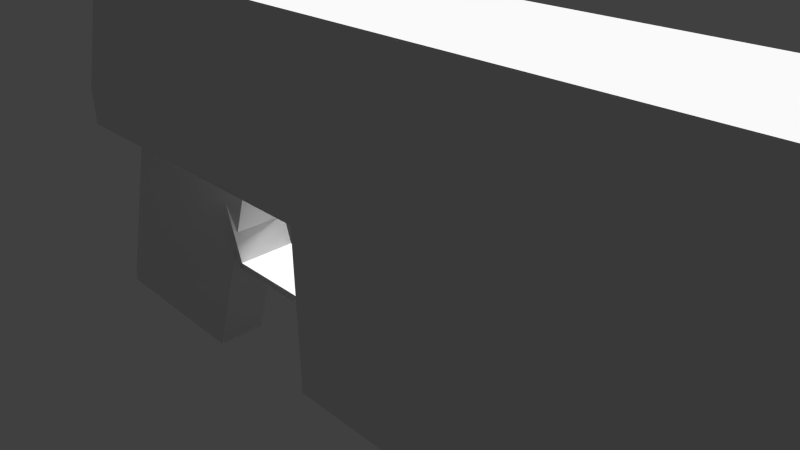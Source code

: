# Source: pistola.blend  (saved by Blender 2.68.0; exported with 4.5.12 LTS)
import bpy
from mathutils import Matrix  # noqa: F401  (used for matrix-valued properties, if any)

bpy.ops.wm.read_factory_settings(use_empty=True)
scene = bpy.context.scene
scene.name = 'Scene'

# ---- collections
col_collection_1 = bpy.data.collections.new('Collection 1'); scene.collection.children.link(col_collection_1)

# ---- materials (node trees are filled in below, after node groups)
mat_material_003 = bpy.data.materials.new('Material.003')
mat_material_003.alpha_threshold = 0.0
mat_material_003.use_transparent_shadow = False
mat_material_003.roughness = 0.5
mat_material_003.line_color = (0.0, 0.0, 0.0, 1.0)
mat_material = bpy.data.materials.new('Material')
mat_material.alpha_threshold = 0.0
mat_material.use_transparent_shadow = False
mat_material.roughness = 0.5
mat_material.line_color = (0.0, 0.0, 0.0, 1.0)
mat_material_004 = bpy.data.materials.new('Material.004')
mat_material_004.alpha_threshold = 0.0
mat_material_004.use_transparent_shadow = False
mat_material_004.roughness = 0.5
mat_material_004.line_color = (0.0, 0.0, 0.0, 1.0)
mat_material_002 = bpy.data.materials.new('Material.002')
mat_material_002.alpha_threshold = 0.0
mat_material_002.use_transparent_shadow = False
mat_material_002.roughness = 0.5
mat_material_002.line_color = (0.0, 0.0, 0.0, 1.0)
mat_material_001 = bpy.data.materials.new('Material.001')
mat_material_001.alpha_threshold = 0.0
mat_material_001.use_transparent_shadow = False
mat_material_001.roughness = 0.5
mat_material_001.line_color = (0.0, 0.0, 0.0, 1.0)

# ---- material node trees

# ---- world
world_world = bpy.data.worlds.new('World'); scene.world = world_world
world_world.color = (0.05088, 0.05088, 0.05088)
world_world.use_sun_shadow = False
world_world.sun_shadow_jitter_overblur = 0.0
world_world.cycles.sampling_method = 'MANUAL'
world_world.cycles.sample_map_resolution = 256

# ---- cameras
cam_camera = bpy.data.cameras.new('Camera')
cam_camera.clip_end = 100.0
cam_camera.lens = 35.0
cam_camera.sensor_width = 32.0
cam_camera.sensor_height = 18.0
cam_camera.ortho_scale = 7.314
cam_camera.dof.focus_distance = 0.0
cam_camera.dof.aperture_fstop = 128.0

# ---- lights
light_lamp = bpy.data.lights.new('Lamp', 'SUN')
light_lamp.transmission_factor = 0.0
light_lamp.cutoff_distance = 30.0
light_lamp.angle = 0.1993
light_lamp.energy = 8.04
light_lamp.shadow_buffer_clip_start = 1.001
light_lamp.shadow_soft_size = 0.1
light_lamp.shadow_cascade_max_distance = 1000.0
light_lamp.cycles.use_multiple_importance_sampling = False

# ---- meshes
me_cylinder_001 = bpy.data.meshes.new('Cylinder.001')
me_cylinder_001.from_pydata([(0.866, 0.5, -1.0), (0.866, 0.5, 1.0), (0.866, -0.5, -1.0), (0.866, -0.5, 1.0), (-8.742e-08, -1.0, -1.0), (-8.742e-08, -1.0, 1.0), (-0.866, -0.5, -1.0), (-0.866, -0.5, 1.0), (-0.866, 0.5, -1.0), (-0.866, 0.5, 1.0), (0.01823, -0.8974, -1.0), (0.01823, -0.8974, 1.0), (-0.8478, -0.3974, -1.0), (-0.8478, -0.3974, 1.0), (0.8514, -0.4175, -1.0), (0.8514, -0.4175, 1.0), (-0.01465, -0.9175, -1.0), (-0.01465, -0.9175, 1.0), (-0.8196, -0.5, -1.0), (-0.8196, -0.5, 1.0), (-0.8196, 0.5, -1.0), (-0.8196, 0.5, 1.0)], [], [(0, 1, 3, 2), (5, 4, 16, 17), (4, 5, 11, 10), (8, 6, 18, 20), (10, 11, 13, 12), (6, 4, 10, 12), (5, 7, 13, 11), (7, 6, 12, 13), (14, 15, 17, 16), (2, 3, 15, 14), (4, 2, 14, 16), (3, 5, 17, 15), (18, 19, 21, 20), (7, 9, 21, 19), (9, 8, 20, 21), (6, 7, 19, 18)])
_uv = me_cylinder_001.uv_layers.new(name='UVMap')
_uv.uv.foreach_set('vector', [0.6414, 0.6181, 0.5376, 0.6181, 0.5376, 0.5143, 0.6414, 0.5143, 0.6414, 0.6181, 0.5376, 0.6181, 0.5376, 0.5143, 0.6414, 0.5143, 0.6414, 0.6181, 0.5376, 0.6181, 0.5376, 0.5143, 0.6414, 0.5143, 0.6414, 0.6181, 0.5376, 0.6181, 0.5376, 0.5143, 0.6414, 0.5143, 0.6414, 0.6181, 0.5376, 0.6181, 0.5376, 0.5143, 0.6414, 0.5143, 0.6414, 0.6181, 0.5376, 0.6181, 0.5376, 0.5143, 0.6414, 0.5143, 0.6414, 0.6181, 0.5376, 0.6181, 0.5376, 0.5143, 0.6414, 0.5143, 0.6414, 0.6181, 0.5376, 0.6181, 0.5376, 0.5143, 0.6414, 0.5143, 0.6414, 0.6181, 0.5376, 0.6181, 0.5376, 0.5143, 0.6414, 0.5143, 0.6414, 0.6181, 0.5376, 0.6181, 0.5376, 0.5143, 0.6414, 0.5143, 0.6414, 0.6181, 0.5376, 0.6181, 0.5376, 0.5143, 0.6414, 0.5143, 0.6414, 0.6181, 0.5376, 0.6181, 0.5376, 0.5143, 0.6414, 0.5143, 0.5383, 0.6181, 0.5383, 0.5141, 0.6421, 0.5142, 0.6414, 0.6178, 0.6414, 0.6181, 0.5376, 0.6181, 0.5376, 0.5143, 0.6414, 0.5143, 0.6414, 0.6181, 0.5376, 0.6181, 0.5376, 0.5143, 0.6414, 0.5143, 0.6414, 0.6181, 0.5376, 0.6181, 0.5376, 0.5143, 0.6414, 0.5143])
me_cylinder_001.materials.append(mat_material_003)
me_cylinder_001.use_remesh_preserve_volume = False
me_cylinder_001.use_remesh_preserve_attributes = False
me_cylinder_001.use_mirror_vertex_groups = False
me_cylinder_001.update()
me_cylinder = bpy.data.meshes.new('Cylinder')
me_cylinder.from_pydata([(0.0, 1.0, -1.0), (0.0, 1.0, 1.0), (0.866, 0.5, -1.0), (0.866, 0.5, 1.0), (0.866, -0.5, -1.0), (0.866, -0.5, 1.0), (-8.742e-08, -1.0, -1.0), (-8.742e-08, -1.0, 1.0), (-0.866, -0.5, -1.0), (-0.866, -0.5, 1.0), (-0.866, 0.5, -1.0), (-0.866, 0.5, 1.0)], [], [(0, 1, 3, 2), (2, 3, 5, 4), (4, 5, 7, 6), (6, 7, 9, 8), (3, 1, 11, 9, 7, 5), (10, 11, 1, 0), (8, 9, 11, 10), (0, 2, 4, 6, 8, 10)])
_uv = me_cylinder.uv_layers.new(name='UVMap')
_uv.uv.foreach_set('vector', [0.2836, 0.3596, 0.2835, 0.3363, 0.2951, 0.3362, 0.2952, 0.3595, 0.2459, 0.3829, 0.2458, 0.3597, 0.2516, 0.3596, 0.2517, 0.3829, 0.2517, 0.3829, 0.2516, 0.3596, 0.2632, 0.3596, 0.2633, 0.3829, 0.2632, 0.3362, 0.2633, 0.3595, 0.2575, 0.3596, 0.2574, 0.3363, 0.296, 0.5278, 0.3213, 0.5462, 0.3213, 0.5831, 0.296, 0.6015, 0.2707, 0.5831, 0.2707, 0.5463, 0.2458, 0.3363, 0.2459, 0.3596, 0.24, 0.3596, 0.24, 0.3363, 0.2574, 0.3363, 0.2575, 0.3596, 0.2459, 0.3596, 0.2458, 0.3363, 0.2633, 0.3421, 0.2734, 0.3362, 0.2835, 0.3421, 0.2835, 0.3537, 0.2734, 0.3595, 0.2633, 0.3537])
me_cylinder.materials.append(mat_material)
me_cylinder.use_remesh_preserve_volume = False
me_cylinder.use_remesh_preserve_attributes = False
me_cylinder.use_mirror_vertex_groups = False
me_cylinder.update()
me_cube_003 = bpy.data.meshes.new('Cube.003')
me_cube_003.from_pydata([(-1.0, -1.0, -1.0), (-1.0, 1.0, -1.0), (1.0, 0.4606, -1.0), (1.0, -0.4606, -1.0), (-1.0, -1.0, 1.0), (-1.0, 1.0, 1.0), (1.0, 0.4606, 1.0), (1.0, -0.4606, 1.0), (-1.004, -1.007, -1.001), (-0.9964, 1.001, -0.9993), (1.0, 0.4606, -1.0), (1.0, -0.4606, -1.0)], [], [(4, 5, 1, 0), (5, 6, 2, 1), (6, 7, 3, 2), (7, 4, 0, 3), (2, 3, 11, 10), (7, 6, 5, 4), (8, 9, 10, 11), (0, 1, 9, 8), (1, 2, 10, 9), (3, 0, 8, 11)])
_uv = me_cube_003.uv_layers.new(name='UVMap')
_uv.uv.foreach_set('vector', [0.06387, 0.5873, 0.114, 0.5821, 0.1168, 0.2782, 0.06237, 0.2788, 0.2327, 0.5882, 0.3753, 0.6127, 0.3096, 0.1025, 0.1401, 0.1011, 0.1098, 0.5933, 0.06578, 0.5924, 0.06222, 0.382, 0.1177, 0.3886, 0.3763, 0.6109, 0.2342, 0.5916, 0.141, 0.1041, 0.3091, 0.09968, 0.0, 0.0, 0.0, 0.0, 0.0, 0.0, 0.0, 0.0, 0.3333, 0.6677, 0.6656, 0.6667, 0.6667, 0.999, 0.3344, 1.0, 0.4324, 0.3799, 0.3718, 0.381, 0.367, 0.1096, 0.4339, 0.1124, 0.0, 0.0, 0.0, 0.0, 0.0, 0.0, 0.0, 0.0, 0.0, 0.0, 0.0, 0.0, 0.0, 0.0, 0.0, 0.0, 0.0, 0.0, 0.0, 0.0, 0.0, 0.0, 0.0, 0.0])
me_cube_003.materials.append(mat_material_004)
me_cube_003.use_remesh_preserve_volume = False
me_cube_003.use_remesh_preserve_attributes = False
me_cube_003.use_mirror_vertex_groups = False
me_cube_003.update()
me_cube_002 = bpy.data.meshes.new('Cube.002')
me_cube_002.from_pydata([(-1.0, -1.0, -1.0), (-1.0, 1.0, -1.0), (1.0, 1.0, -1.0), (1.0, -1.0, -1.0), (-1.0, -1.0, 1.0), (-1.0, 1.0, 1.0), (1.0, 1.0, 1.0), (1.0, -1.0, 1.0), (-0.1385, -1.0, -1.0), (-0.1385, 1.0, -1.0), (1.0, 1.0, -10.24), (1.0, -1.0, -10.24), (-0.1385, -1.0, -10.24), (-0.1385, 1.0, -10.24)], [], [(4, 5, 1, 0), (5, 6, 2, 9, 1), (6, 7, 3, 2), (7, 4, 0, 8, 3), (0, 1, 9, 8), (7, 6, 5, 4), (2, 3, 11, 10), (12, 13, 10, 11), (9, 2, 10, 13), (8, 9, 13, 12), (3, 8, 12, 11)])
_uv = me_cube_002.uv_layers.new(name='UVMap')
_uv.uv.foreach_set('vector', [0.219, 0.3357, 0.3247, 0.3355, 0.325, 0.3918, 0.2193, 0.392, 0.1528, 0.3885, 0.3512, 0.3884, 0.3506, 0.3336, 0.2377, 0.3337, 0.1522, 0.3338, 0.7825, 0.8625, 0.7175, 0.8627, 0.7173, 0.7977, 0.7823, 0.7975, 0.1522, 0.3485, 0.3764, 0.3477, 0.3762, 0.38, 0.2837, 0.3801, 0.1517, 0.3813, 0.8871, 0.597, 0.8865, 0.7954, 0.801, 0.7951, 0.8016, 0.5967, 0.801, 0.1996, 0.9994, 0.199, 1.0, 0.3974, 0.8016, 0.398, 0.9557, 0.5467, 0.9979, 0.5409, 0.9993, 0.6279, 0.9538, 0.628, 0.9978, 0.7353, 0.9557, 0.7346, 0.9559, 0.4509, 0.998, 0.4497, 0.7037, 0.6307, 0.3128, 0.6329, 0.3137, 0.4932, 0.7047, 0.4909, 0.9555, 0.671, 0.9974, 0.6687, 0.997, 0.7357, 0.9539, 0.7437, 0.3134, 0.6302, 0.6014, 0.6303, 0.6004, 0.4957, 0.3125, 0.4955])
me_cube_002.materials.append(mat_material_002)
me_cube_002.use_remesh_preserve_volume = False
me_cube_002.use_remesh_preserve_attributes = False
me_cube_002.use_mirror_vertex_groups = False
me_cube_002.update()
me_cube_001 = bpy.data.meshes.new('Cube.001')
me_cube_001.from_pydata([(-1.0, -1.0, -1.0), (-1.0, 1.0, -1.0), (1.0, 1.0, -1.0), (1.0, -1.0, -1.0), (-0.856, -1.0, 1.0), (-0.8551, 1.0, 1.0), (1.0, 1.0, 1.0), (1.0, -1.0, 1.0), (-0.856, -1.0, 1.0), (-0.8549, 1.0, 1.0)], [], [(4, 5, 1, 0), (6, 7, 3, 2), (7, 8, 0, 3), (0, 1, 2, 3), (7, 6, 9, 8), (9, 6, 2, 1)])
_uv = me_cube_001.uv_layers.new(name='UVMap')
_uv.uv.foreach_set('vector', [0.09197, 0.8578, 0.2096, 0.8578, 0.2096, 0.9755, 0.09197, 0.9755, 0.7099, 0.7519, 0.8026, 0.7499, 0.7996, 0.8933, 0.7069, 0.8954, 0.5393, 0.9849, 0.003677, 0.9856, 0.003598, 0.8437, 0.5392, 0.843, 0.0, 0.0, 1.0, 0.0, 1.0, 1.0, 0.0, 1.0, 0.1028, 0.864, 0.5353, 0.864, 0.5353, 0.9814, 0.1028, 0.9814, 0.006349, 0.8405, 0.5143, 0.8405, 0.5159, 0.9857, 0.007937, 0.9857])
me_cube_001.materials.append(mat_material_001)
me_cube_001.use_remesh_preserve_volume = False
me_cube_001.use_remesh_preserve_attributes = False
me_cube_001.use_mirror_vertex_groups = False
me_cube_001.update()

# ---- objects
ob_cylinder_001 = bpy.data.objects.new('Cylinder.001', me_cylinder_001)
ob_cylinder = bpy.data.objects.new('Cylinder', me_cylinder)
ob_cube_002 = bpy.data.objects.new('Cube.002', me_cube_003)
ob_cube_001 = bpy.data.objects.new('Cube.001', me_cube_002)
ob_cube = bpy.data.objects.new('Cube', me_cube_001)
ob_lamp = bpy.data.objects.new('Lamp', light_lamp)
ob_camera = bpy.data.objects.new('Camera', cam_camera)

# ---- transforms, parenting, visibility, modifiers, constraints
ob_cylinder_001.location = (-0.8006, -0.2476, 0.1486)
ob_cylinder_001.rotation_euler = (1.571, -0.3074, -4.265e-08)
ob_cylinder_001.scale = (1.803, 1.0, 0.4356)
ob_cylinder_001.lineart.crease_threshold = 0.0
ob_cylinder.location = (5.328, -0.2252, 2.374)
ob_cylinder.rotation_euler = (0.0, 1.571, 0.0)
ob_cylinder.scale = (0.7273, 0.7273, 1.349)
ob_cylinder.lineart.crease_threshold = 0.0
ob_cube_002.location = (-3.331, -0.2476, -0.534)
ob_cube_002.rotation_euler = (8.216e-09, 0.3411, 4.77e-08)
ob_cube_002.scale = (0.9605, 0.8089, 1.814)
ob_cube_002.lineart.crease_threshold = 0.0
ob_cube_001.location = (0.7591, -0.2476, 1.099)
ob_cube_001.scale = (5.636, 1.0, 0.2597)
ob_cube_001.lineart.crease_threshold = 0.0
ob_cube.location = (0.7409, -0.2476, 2.359)
ob_cube.scale = (5.636, 1.0, 1.0)
ob_cube.lineart.crease_threshold = 0.0
ob_lamp.location = (29.93, 22.9, 9.972)
ob_lamp.rotation_euler = (-1.062, -0.4072, -0.16)
ob_lamp.lock_rotations_4d = False
ob_lamp.empty_display_type = 'ARROWS'
ob_lamp.color = (0.0, 0.0, 0.0, 0.0)
ob_lamp.lineart.crease_threshold = 0.0
ob_camera.location = (7.481, -6.508, 5.344)
ob_camera.rotation_euler = (1.109, 0.01082, 0.8149)
ob_camera.lock_rotations_4d = False
ob_camera.empty_display_type = 'ARROWS'
ob_camera.color = (0.0, 0.0, 0.0, 0.0)
ob_camera.display_type = 'WIRE'
ob_camera.lineart.crease_threshold = 0.0

# ---- collection membership
col_collection_1.objects.link(ob_cylinder_001)
col_collection_1.objects.link(ob_cylinder)
col_collection_1.objects.link(ob_cube_002)
col_collection_1.objects.link(ob_cube_001)
col_collection_1.objects.link(ob_cube)
col_collection_1.objects.link(ob_lamp)
col_collection_1.objects.link(ob_camera)

# ---- scene / render settings (as saved in the file)
scene.camera = ob_camera
scene.frame_start = 0; scene.frame_end = 40; scene.frame_set(2)
scene.render.engine = 'BLENDER_EEVEE_NEXT'
scene.render.image_settings.color_mode = 'RGB'
scene.render.image_settings.compression = 90
scene.render.resolution_percentage = 50
scene.render.dither_intensity = 0.0
scene.cycles.use_denoising = False
scene.cycles.samples = 10
scene.cycles.sampling_pattern = 'TABULATED_SOBOL'
scene.cycles.light_sampling_threshold = 0.0
scene.cycles.use_adaptive_sampling = False
scene.cycles.use_light_tree = False
scene.cycles.blur_glossy = 0.0
scene.cycles.volume_bounces = 1
scene.cycles.pixel_filter_type = 'GAUSSIAN'
scene.cycles.sample_clamp_indirect = 0.0
scene.view_settings.view_transform = 'Standard'
bpy.context.view_layer.update()
